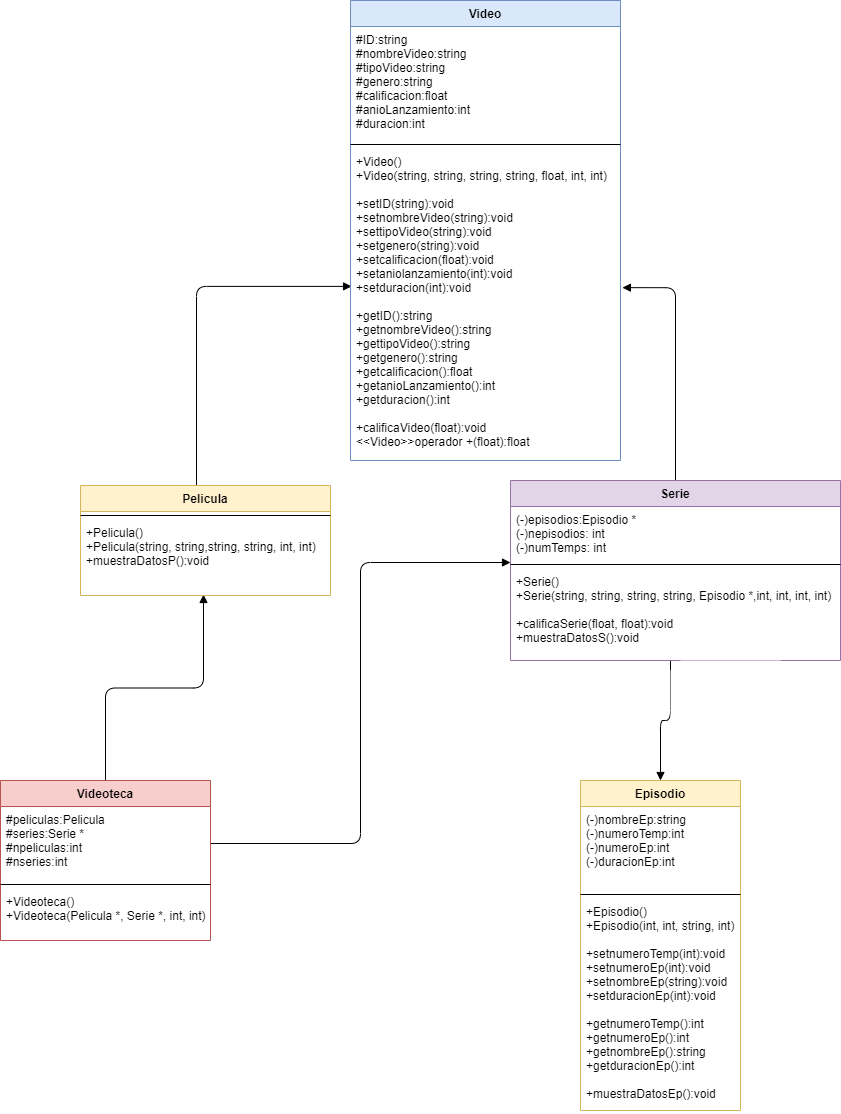

The diagram above was exported from draw.io. Its source (the exported page's mxGraphModel, read from the mxfile embedded in the PNG):
<mxGraphModel dx="868" dy="482" grid="1" gridSize="10" guides="1" tooltips="1" connect="1" arrows="1" fold="1" page="1" pageScale="1" pageWidth="850" pageHeight="1100" math="0" shadow="0">
  <root>
    <mxCell id="0" />
    <mxCell id="1" parent="0" />
    <mxCell id="jzp2kJ8wpezK0nE2NUWN-10" value="name" style="endArrow=block;endFill=1;html=1;edgeStyle=orthogonalEdgeStyle;align=left;verticalAlign=top;entryX=0;entryY=1.037;entryDx=0;entryDy=0;entryPerimeter=0;" edge="1" parent="1" source="Hm8wC3jhfwdj8slGlnrK-5" target="ANcZG7pywlQX2BoFHorN-6">
      <mxGeometry x="-1" relative="1" as="geometry">
        <mxPoint x="340" y="650" as="sourcePoint" />
        <mxPoint x="500" y="650" as="targetPoint" />
      </mxGeometry>
    </mxCell>
    <mxCell id="jzp2kJ8wpezK0nE2NUWN-8" value="name" style="endArrow=block;endFill=1;html=1;edgeStyle=orthogonalEdgeStyle;align=left;verticalAlign=top;exitX=0.5;exitY=0;exitDx=0;exitDy=0;entryX=0.492;entryY=0.987;entryDx=0;entryDy=0;entryPerimeter=0;" edge="1" parent="1" source="Hm8wC3jhfwdj8slGlnrK-4" target="ANcZG7pywlQX2BoFHorN-12">
      <mxGeometry x="-1" relative="1" as="geometry">
        <mxPoint x="340" y="650" as="sourcePoint" />
        <mxPoint x="240" y="600" as="targetPoint" />
      </mxGeometry>
    </mxCell>
    <mxCell id="jzp2kJ8wpezK0nE2NUWN-6" value="name" style="endArrow=block;endFill=1;html=1;edgeStyle=orthogonalEdgeStyle;align=left;verticalAlign=top;entryX=0.5;entryY=0;entryDx=0;entryDy=0;" edge="1" parent="1" target="ANcZG7pywlQX2BoFHorN-17">
      <mxGeometry x="-1" relative="1" as="geometry">
        <mxPoint x="670" y="670" as="sourcePoint" />
        <mxPoint x="500" y="850" as="targetPoint" />
      </mxGeometry>
    </mxCell>
    <mxCell id="jzp2kJ8wpezK0nE2NUWN-1" value="name" style="endArrow=block;endFill=1;html=1;edgeStyle=orthogonalEdgeStyle;align=left;verticalAlign=top;exitX=0.464;exitY=0.018;exitDx=0;exitDy=0;exitPerimeter=0;entryX=0.004;entryY=0.442;entryDx=0;entryDy=0;entryPerimeter=0;" edge="1" parent="1" source="ANcZG7pywlQX2BoFHorN-9" target="ANcZG7pywlQX2BoFHorN-4">
      <mxGeometry x="-1" relative="1" as="geometry">
        <mxPoint x="170" y="420" as="sourcePoint" />
        <mxPoint x="320" y="420" as="targetPoint" />
      </mxGeometry>
    </mxCell>
    <mxCell id="jzp2kJ8wpezK0nE2NUWN-3" value="name" style="endArrow=block;endFill=1;html=1;edgeStyle=orthogonalEdgeStyle;align=left;verticalAlign=top;entryX=1.007;entryY=0.446;entryDx=0;entryDy=0;entryPerimeter=0;exitX=0.5;exitY=0;exitDx=0;exitDy=0;" edge="1" parent="1" source="ANcZG7pywlQX2BoFHorN-5" target="ANcZG7pywlQX2BoFHorN-4">
      <mxGeometry x="-1" relative="1" as="geometry">
        <mxPoint x="710" y="460" as="sourcePoint" />
        <mxPoint x="830" y="340" as="targetPoint" />
      </mxGeometry>
    </mxCell>
    <mxCell id="ANcZG7pywlQX2BoFHorN-1" value="Video" style="swimlane;fontStyle=1;align=center;verticalAlign=top;childLayout=stackLayout;horizontal=1;startSize=26;horizontalStack=0;resizeParent=1;resizeParentMax=0;resizeLast=0;collapsible=1;marginBottom=0;fillColor=#dae8fc;strokeColor=#6c8ebf;" parent="1" vertex="1">
      <mxGeometry x="350" y="10" width="270" height="460" as="geometry" />
    </mxCell>
    <mxCell id="ANcZG7pywlQX2BoFHorN-2" value="#ID:string&#10;#nombreVideo:string&#10;#tipoVideo:string&#10;#genero:string&#10;#calificacion:float&#10;#anioLanzamiento:int&#10;#duracion:int" style="text;strokeColor=none;fillColor=none;align=left;verticalAlign=top;spacingLeft=4;spacingRight=4;overflow=hidden;rotatable=0;points=[[0,0.5],[1,0.5]];portConstraint=eastwest;" parent="ANcZG7pywlQX2BoFHorN-1" vertex="1">
      <mxGeometry y="26" width="270" height="114" as="geometry" />
    </mxCell>
    <mxCell id="ANcZG7pywlQX2BoFHorN-3" value="" style="line;strokeWidth=1;fillColor=none;align=left;verticalAlign=middle;spacingTop=-1;spacingLeft=3;spacingRight=3;rotatable=0;labelPosition=right;points=[];portConstraint=eastwest;" parent="ANcZG7pywlQX2BoFHorN-1" vertex="1">
      <mxGeometry y="140" width="270" height="8" as="geometry" />
    </mxCell>
    <mxCell id="ANcZG7pywlQX2BoFHorN-4" value="+Video()&#10;+Video(string, string, string, string, float, int, int)&#10;&#10;+setID(string):void&#10;+setnombreVideo(string):void&#10;+settipoVideo(string):void&#10;+setgenero(string):void&#10;+setcalificacion(float):void&#10;+setaniolanzamiento(int):void&#10;+setduracion(int):void&#10;&#10;+getID():string&#10;+getnombreVideo():string&#10;+gettipoVideo():string&#10;+getgenero():string&#10;+getcalificacion():float&#10;+getanioLanzamiento():int&#10;+getduracion():int&#10;&#10;+calificaVideo(float):void&#10;&lt;&lt;Video&gt;&gt;operador +(float):float" style="text;strokeColor=none;fillColor=none;align=left;verticalAlign=top;spacingLeft=4;spacingRight=4;overflow=hidden;rotatable=0;points=[[0,0.5],[1,0.5]];portConstraint=eastwest;" parent="ANcZG7pywlQX2BoFHorN-1" vertex="1">
      <mxGeometry y="148" width="270" height="312" as="geometry" />
    </mxCell>
    <mxCell id="ANcZG7pywlQX2BoFHorN-5" value="Serie" style="swimlane;fontStyle=1;align=center;verticalAlign=top;childLayout=stackLayout;horizontal=1;startSize=26;horizontalStack=0;resizeParent=1;resizeParentMax=0;resizeLast=0;collapsible=1;marginBottom=0;fillColor=#e1d5e7;strokeColor=#9673a6;" parent="1" vertex="1">
      <mxGeometry x="510" y="490" width="330" height="180" as="geometry" />
    </mxCell>
    <mxCell id="ANcZG7pywlQX2BoFHorN-6" value="(-)episodios:Episodio *&#10;(-)nepisodios: int&#10;(-)numTemps: int" style="text;strokeColor=none;fillColor=none;align=left;verticalAlign=top;spacingLeft=4;spacingRight=4;overflow=hidden;rotatable=0;points=[[0,0.5],[1,0.5]];portConstraint=eastwest;" parent="ANcZG7pywlQX2BoFHorN-5" vertex="1">
      <mxGeometry y="26" width="330" height="54" as="geometry" />
    </mxCell>
    <mxCell id="ANcZG7pywlQX2BoFHorN-7" value="" style="line;strokeWidth=1;fillColor=none;align=left;verticalAlign=middle;spacingTop=-1;spacingLeft=3;spacingRight=3;rotatable=0;labelPosition=right;points=[];portConstraint=eastwest;" parent="ANcZG7pywlQX2BoFHorN-5" vertex="1">
      <mxGeometry y="80" width="330" height="8" as="geometry" />
    </mxCell>
    <mxCell id="ANcZG7pywlQX2BoFHorN-8" value="+Serie()&#10;+Serie(string, string, string, string, Episodio *,int, int, int, int)&#10;&#10;+calificaSerie(float, float):void&#10;+muestraDatosS():void" style="text;strokeColor=none;fillColor=none;align=left;verticalAlign=top;spacingLeft=4;spacingRight=4;overflow=hidden;rotatable=0;points=[[0,0.5],[1,0.5]];portConstraint=eastwest;" parent="ANcZG7pywlQX2BoFHorN-5" vertex="1">
      <mxGeometry y="88" width="330" height="92" as="geometry" />
    </mxCell>
    <mxCell id="ANcZG7pywlQX2BoFHorN-9" value="Pelicula" style="swimlane;fontStyle=1;align=center;verticalAlign=top;childLayout=stackLayout;horizontal=1;startSize=26;horizontalStack=0;resizeParent=1;resizeParentMax=0;resizeLast=0;collapsible=1;marginBottom=0;fillColor=#fff2cc;strokeColor=#d6b656;" parent="1" vertex="1">
      <mxGeometry x="80" y="495" width="250" height="110" as="geometry" />
    </mxCell>
    <mxCell id="ANcZG7pywlQX2BoFHorN-11" value="" style="line;strokeWidth=1;fillColor=none;align=left;verticalAlign=middle;spacingTop=-1;spacingLeft=3;spacingRight=3;rotatable=0;labelPosition=right;points=[];portConstraint=eastwest;" parent="ANcZG7pywlQX2BoFHorN-9" vertex="1">
      <mxGeometry y="26" width="250" height="8" as="geometry" />
    </mxCell>
    <mxCell id="ANcZG7pywlQX2BoFHorN-12" value="+Pelicula()&#10;+Pelicula(string, string,string, string, int, int)&#10;+muestraDatosP():void" style="text;strokeColor=none;fillColor=none;align=left;verticalAlign=top;spacingLeft=4;spacingRight=4;overflow=hidden;rotatable=0;points=[[0,0.5],[1,0.5]];portConstraint=eastwest;" parent="ANcZG7pywlQX2BoFHorN-9" vertex="1">
      <mxGeometry y="34" width="250" height="76" as="geometry" />
    </mxCell>
    <mxCell id="ANcZG7pywlQX2BoFHorN-17" value="Episodio" style="swimlane;fontStyle=1;align=center;verticalAlign=top;childLayout=stackLayout;horizontal=1;startSize=26;horizontalStack=0;resizeParent=1;resizeParentMax=0;resizeLast=0;collapsible=1;marginBottom=0;fillColor=#fff2cc;strokeColor=#d6b656;" parent="1" vertex="1">
      <mxGeometry x="580" y="790" width="160" height="330" as="geometry" />
    </mxCell>
    <mxCell id="ANcZG7pywlQX2BoFHorN-18" value="(-)nombreEp:string&#10;(-)numeroTemp:int&#10;(-)numeroEp:int&#10;(-)duracionEp:int&#10;" style="text;strokeColor=none;fillColor=none;align=left;verticalAlign=top;spacingLeft=4;spacingRight=4;overflow=hidden;rotatable=0;points=[[0,0.5],[1,0.5]];portConstraint=eastwest;" parent="ANcZG7pywlQX2BoFHorN-17" vertex="1">
      <mxGeometry y="26" width="160" height="84" as="geometry" />
    </mxCell>
    <mxCell id="ANcZG7pywlQX2BoFHorN-19" value="" style="line;strokeWidth=1;fillColor=none;align=left;verticalAlign=middle;spacingTop=-1;spacingLeft=3;spacingRight=3;rotatable=0;labelPosition=right;points=[];portConstraint=eastwest;" parent="ANcZG7pywlQX2BoFHorN-17" vertex="1">
      <mxGeometry y="110" width="160" height="8" as="geometry" />
    </mxCell>
    <mxCell id="ANcZG7pywlQX2BoFHorN-20" value="+Episodio()&#10;+Episodio(int, int, string, int)&#10;&#10;+setnumeroTemp(int):void&#10;+setnumeroEp(int):void&#10;+setnombreEp(string):void&#10;+setduracionEp(int):void&#10;&#10;+getnumeroTemp():int&#10;+getnumeroEp():int&#10;+getnombreEp():string&#10;+getduracionEp():int&#10;&#10;+muestraDatosEp():void" style="text;strokeColor=none;fillColor=none;align=left;verticalAlign=top;spacingLeft=4;spacingRight=4;overflow=hidden;rotatable=0;points=[[0,0.5],[1,0.5]];portConstraint=eastwest;" parent="ANcZG7pywlQX2BoFHorN-17" vertex="1">
      <mxGeometry y="118" width="160" height="212" as="geometry" />
    </mxCell>
    <mxCell id="jzp2kJ8wpezK0nE2NUWN-13" value="" style="shape=ext;double=1;rounded=1;whiteSpace=wrap;html=1;strokeColor=none;" vertex="1" parent="1">
      <mxGeometry x="200" y="860" width="120" height="80" as="geometry" />
    </mxCell>
    <mxCell id="Hm8wC3jhfwdj8slGlnrK-4" value="Videoteca" style="swimlane;fontStyle=1;align=center;verticalAlign=top;childLayout=stackLayout;horizontal=1;startSize=26;horizontalStack=0;resizeParent=1;resizeParentMax=0;resizeLast=0;collapsible=1;marginBottom=0;fillColor=#f8cecc;strokeColor=#b85450;" parent="1" vertex="1">
      <mxGeometry y="790" width="210" height="160" as="geometry" />
    </mxCell>
    <mxCell id="Hm8wC3jhfwdj8slGlnrK-5" value="#peliculas:Pelicula&#10;#series:Serie *&#10;#npeliculas:int&#10;#nseries:int" style="text;strokeColor=none;fillColor=none;align=left;verticalAlign=top;spacingLeft=4;spacingRight=4;overflow=hidden;rotatable=0;points=[[0,0.5],[1,0.5]];portConstraint=eastwest;" parent="Hm8wC3jhfwdj8slGlnrK-4" vertex="1">
      <mxGeometry y="26" width="210" height="74" as="geometry" />
    </mxCell>
    <mxCell id="Hm8wC3jhfwdj8slGlnrK-6" value="" style="line;strokeWidth=1;fillColor=none;align=left;verticalAlign=middle;spacingTop=-1;spacingLeft=3;spacingRight=3;rotatable=0;labelPosition=right;points=[];portConstraint=eastwest;" parent="Hm8wC3jhfwdj8slGlnrK-4" vertex="1">
      <mxGeometry y="100" width="210" height="8" as="geometry" />
    </mxCell>
    <mxCell id="Hm8wC3jhfwdj8slGlnrK-7" value="+Videoteca()&#10;+Videoteca(Pelicula *, Serie *, int, int)" style="text;strokeColor=none;fillColor=none;align=left;verticalAlign=top;spacingLeft=4;spacingRight=4;overflow=hidden;rotatable=0;points=[[0,0.5],[1,0.5]];portConstraint=eastwest;" parent="Hm8wC3jhfwdj8slGlnrK-4" vertex="1">
      <mxGeometry y="108" width="210" height="52" as="geometry" />
    </mxCell>
    <mxCell id="jzp2kJ8wpezK0nE2NUWN-14" value="" style="shape=ext;double=1;rounded=1;whiteSpace=wrap;html=1;strokeColor=none;" vertex="1" parent="1">
      <mxGeometry x="670" y="670" width="120" height="80" as="geometry" />
    </mxCell>
  </root>
</mxGraphModel>